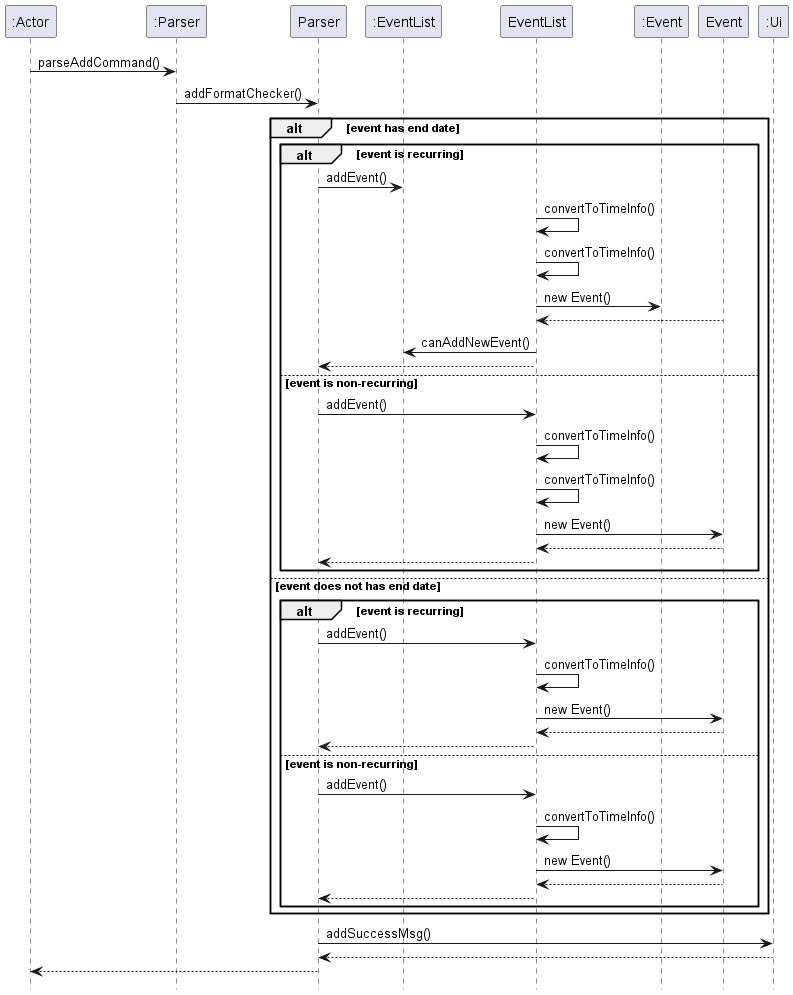

The diagram above was rendered by PlantUML. Its source (embedded in the PNG):
@startuml
":Actor" -> ":Parser" : parseAddCommand()
":Parser" -> Parser : addFormatChecker()
alt event has end date
    alt event is recurring
        Parser -> ":EventList" : addEvent()
        EventList -> EventList : convertToTimeInfo()
        EventList -> EventList : convertToTimeInfo()
        EventList -> ":Event" : new Event()
        Event  --> EventList
        EventList -> ":EventList" : canAddNewEvent()
        EventList --> Parser
    else event is non-recurring
        Parser -> EventList : addEvent()
        EventList -> EventList : convertToTimeInfo()
        EventList -> EventList : convertToTimeInfo()
        EventList -> Event : new Event()
        Event  --> EventList
        EventList  --> Parser
    end
    else event does not has end date
        alt event is recurring
            Parser -> EventList : addEvent()
            EventList -> EventList : convertToTimeInfo()
            EventList -> Event : new Event()
            Event  --> EventList
            EventList --> Parser
        else event is non-recurring
            Parser -> EventList : addEvent()
            EventList -> EventList : convertToTimeInfo()
            EventList -> Event : new Event()
            Event  --> EventList
            EventList  --> Parser
        end
end
Parser -> ":Ui" : addSuccessMsg()
":Ui" --> Parser
Parser --> ":Actor"
hide footbox
@enduml